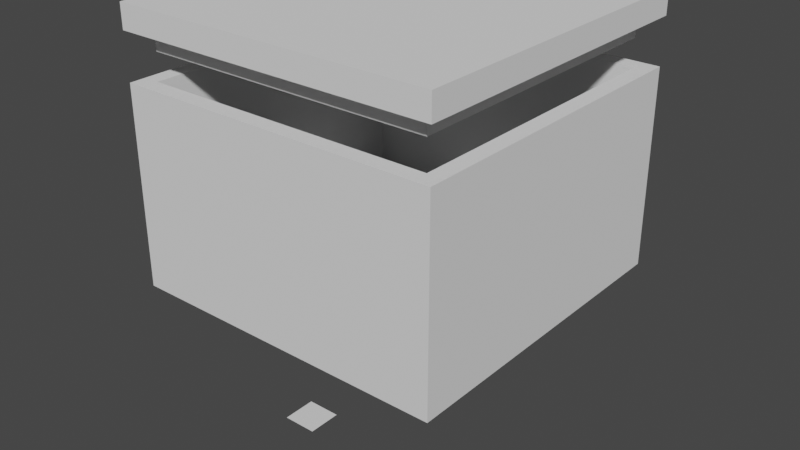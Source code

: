 # Source: jessica.blend  (saved by Blender 2.91.10; exported with 4.5.12 LTS)
import bpy
from mathutils import Matrix  # noqa: F401  (used for matrix-valued properties, if any)

bpy.ops.wm.read_factory_settings(use_empty=True)
scene = bpy.context.scene
scene.name = 'Scene'

# ---- collections
col_collection = bpy.data.collections.new('Collection'); scene.collection.children.link(col_collection)

# ---- world
world_world = bpy.data.worlds.new('World'); scene.world = world_world
world_world.use_nodes = True; world_world.node_tree.nodes.clear()
_N = world_world.node_tree.nodes; _L = world_world.node_tree.links
n0 = _N.new('ShaderNodeOutputWorld'); n0.name = 'World Output'; n0.location = (300, 300)
n1 = _N.new('ShaderNodeBackground'); n1.name = 'Background'; n1.location = (10, 300)
n1.inputs[0].default_value = (0.05088, 0.05088, 0.05088, 1.0)
_L.new(n1.outputs[0], n0.inputs[0])
n0.is_active_output = True
world_world.color = (0.05088, 0.05088, 0.05088)
world_world.use_sun_shadow = False
world_world.sun_shadow_jitter_overblur = 0.0

# ---- meshes
me_plane = bpy.data.meshes.new('Plane')
me_plane.from_pydata([(-0.9634, -0.9634, 0.009473), (0.9634, -0.9634, 0.009473), (-0.9634, 0.9634, 0.009473), (0.9634, 0.9634, 0.009473), (-0.9634, -0.9634, 0.5086), (0.9634, -0.9634, 0.5086), (-0.9634, 0.9634, 0.5086), (0.9634, 0.9634, 0.5086), (-1.083, 1.083, 0.0), (-1.083, -1.083, 0.0), (1.083, -1.083, 0.0), (1.083, 1.083, 0.0), (-1.083, 1.083, -0.4108), (-1.083, -1.083, -0.4108), (1.083, -1.083, -0.4108), (1.083, 1.083, -0.4108), (-1.083, 1.083, -0.6465), (-1.083, -1.083, -0.6465), (1.083, -1.083, -0.6465), (1.083, 1.083, -0.6465)], [], [(3, 1, 10, 11), (4, 5, 7, 6), (1, 3, 7, 5), (2, 0, 4, 6), (3, 2, 6, 7), (0, 1, 5, 4), (8, 11, 15, 12), (0, 2, 8, 9), (2, 3, 11, 8), (1, 0, 9, 10), (15, 14, 18, 19), (10, 9, 13, 14), (11, 10, 14, 15), (9, 8, 12, 13), (17, 16, 19, 18), (13, 12, 16, 17), (12, 15, 19, 16), (14, 13, 17, 18)])
_uv = me_plane.uv_layers.new(name='UVMap')
_uv.uv.foreach_set('vector', [1.0, 1.0, 1.0, 0.0, 1.0, 0.0, 1.0, 1.0, 0.0, 0.0, 1.0, 0.0, 1.0, 1.0, 0.0, 1.0, 1.0, 0.0, 1.0, 1.0, 1.0, 1.0, 1.0, 0.0, 0.0, 1.0, 0.0, 0.0, 0.0, 0.0, 0.0, 1.0, 1.0, 1.0, 0.0, 1.0, 0.0, 1.0, 1.0, 1.0, 0.0, 0.0, 1.0, 0.0, 1.0, 0.0, 0.0, 0.0, 0.0, 1.0, 1.0, 1.0, 1.0, 1.0, 0.0, 1.0, 0.0, 0.0, 0.0, 1.0, 0.0, 1.0, 0.0, 0.0, 0.0, 1.0, 1.0, 1.0, 1.0, 1.0, 0.0, 1.0, 1.0, 0.0, 0.0, 0.0, 0.0, 0.0, 1.0, 0.0, 1.0, 1.0, 1.0, 0.0, 1.0, 0.0, 1.0, 1.0, 1.0, 0.0, 0.0, 0.0, 0.0, 0.0, 1.0, 0.0, 1.0, 1.0, 1.0, 0.0, 1.0, 0.0, 1.0, 1.0, 0.0, 0.0, 0.0, 1.0, 0.0, 1.0, 0.0, 0.0, 0.0, 0.0, 0.0, 1.0, 1.0, 1.0, 1.0, 0.0, 0.0, 0.0, 0.0, 1.0, 0.0, 1.0, 0.0, 0.0, 0.0, 1.0, 1.0, 1.0, 1.0, 1.0, 0.0, 1.0, 1.0, 0.0, 0.0, 0.0, 0.0, 0.0, 1.0, 0.0])
me_plane.use_remesh_fix_poles = True
me_plane.use_remesh_preserve_attributes = False
me_plane.use_mirror_vertex_groups = False
me_plane.update()
me_plane_005 = bpy.data.meshes.new('Plane.005')
me_plane_005.from_pydata([(-0.9, -0.9, 0.1), (0.9, -0.9, 0.1), (-0.9, 0.9, 0.1), (0.9, 0.9, 0.1), (-0.9, 0.9, 0.1), (-0.9, -0.9, 0.1), (0.9, -0.9, 0.1), (0.9, 0.9, 0.1), (-0.9, -0.9, 0.1), (0.9, -0.9, 0.1), (0.9, 0.9, 0.1), (-0.9, 0.9, 0.1), (0.9183, -0.9183, 0.1), (-0.9183, -0.9183, 0.1), (0.9183, 0.9183, 0.1), (-0.9183, 0.9183, 0.1), (-0.9, 0.551, 0.1), (-0.9, 0.1837, 0.1), (-0.9, -0.2852, 0.1), (-0.9, -0.6525, 0.1), (0.9, -0.6525, 0.1), (0.9, -0.2852, 0.1), (0.9, 0.1837, 0.1), (0.9, 0.551, 0.1), (-0.9183, -0.6525, 0.1), (-0.9183, -0.2852, 0.1), (-0.9183, 0.2915, 0.1), (-0.9183, 0.4432, 0.1), (0.9183, -0.6525, 0.1), (0.9183, -0.2852, 0.1), (0.9183, 0.2915, 0.1), (0.9183, 0.4432, 0.1), (-0.551, -0.9, 0.1), (-0.1837, -0.9, 0.1), (0.1837, -0.9, 0.1), (0.551, -0.9, 0.1), (0.551, 0.9, 0.1), (0.1837, 0.9, 0.1), (-0.1837, 0.9, 0.1), (-0.551, 0.9, 0.1), (0.551, -0.9183, 0.1), (0.1837, -0.9183, 0.1), (-0.1837, -0.9183, 0.1), (-0.551, -0.9183, 0.1), (0.551, 0.9183, 0.1), (0.1837, 0.9183, 0.1), (-0.1837, 0.9183, 0.1), (-0.551, 0.9183, 0.1), (0.6568, -0.457, 0.1), (0.07786, -0.457, 0.1), (-0.3248, -0.5027, 0.1), (-0.562, -0.5027, 0.1), (0.6568, -0.3057, 0.1), (0.07786, -0.3057, 0.1), (-0.3248, -0.2655, 0.1), (-0.562, -0.2655, 0.1), (0.6568, 0.3939, 0.1), (0.1837, 0.3939, 0.1), (-0.1837, 0.3939, 0.1), (-0.562, 0.3939, 0.1), (0.6568, 0.5456, 0.1), (0.1837, 0.5456, 0.1), (-0.1837, 0.5456, 0.1), (-0.562, 0.5456, 0.1), (0.9, -0.9, 1.058), (-0.9, 0.9, 0.8594), (-0.9, -0.9, 0.8594), (0.9, -0.9, 1.058), (0.9, 0.9, 0.8594), (-0.9, -0.9, 0.8594), (0.9, -0.9, 0.8594), (0.9, 0.9, 0.8594), (-0.9, 0.9, 0.8594), (-0.9, 0.551, 0.8594), (-0.9, 0.1837, 0.8594), (-0.9, -0.2852, 0.8594), (-0.9, -0.6525, 0.8594), (0.9, -0.6525, 0.8594), (0.9, -0.2852, 0.8594), (0.9, 0.1837, 0.8594), (0.9, 0.551, 0.8594), (-0.551, -0.9, 0.8594), (-0.1837, -0.9, 0.8594), (0.1837, -0.9, 0.8594), (0.551, -0.9, 0.8594), (0.551, 0.9, 0.8594), (0.1837, 0.9, 0.8594), (-0.1837, 0.9, 0.8594), (-0.551, 0.9, 0.8594), (-1.0, -1.0, 0.0), (1.0, -1.0, 0.0), (-1.0, 1.0, 0.0), (1.0, 1.0, 0.0), (-1.0, 0.9183, 0.0), (-1.0, -0.9183, 0.0), (1.0, -0.9183, 0.0), (1.0, 0.9183, 0.0), (-0.9183, -1.0, 0.0), (0.9183, -1.0, 0.0), (0.9183, 1.0, 0.0), (-0.9183, 1.0, 0.0), (0.9183, -0.9183, 0.0), (-0.9183, -0.9183, 0.0), (0.9183, 0.9183, 0.0), (-0.9183, 0.9183, 0.0), (-1.0, 0.551, 0.0), (-1.0, 0.1837, 0.0), (-1.0, -0.2852, 0.0), (-1.0, -0.6525, 0.0), (1.0, -0.6525, 0.0), (1.0, -0.2852, 0.0), (1.0, 0.1837, 0.0), (1.0, 0.551, 0.0), (-0.9183, -0.6525, 0.0), (-0.9183, -0.2852, 0.0), (-0.9183, 0.2915, 0.0), (-0.9183, 0.4432, 0.0), (0.9183, -0.6525, 0.0), (0.9183, -0.2852, 0.0), (0.9183, 0.2915, 0.0), (0.9183, 0.4432, 0.0), (-0.551, -1.0, 0.0), (-0.1837, -1.0, 0.0), (0.1837, -1.0, 0.0), (0.551, -1.0, 0.0), (0.551, 1.0, 0.0), (0.1837, 1.0, 0.0), (-0.1837, 1.0, 0.0), (-0.551, 1.0, 0.0), (0.551, -0.9183, 0.0), (0.1837, -0.9183, 0.0), (-0.1837, -0.9183, 0.0), (-0.551, -0.9183, 0.0), (0.551, 0.9183, 0.0), (0.1837, 0.9183, 0.0), (-0.1837, 0.9183, 0.0), (-0.551, 0.9183, 0.0), (0.6568, -0.457, 0.0), (0.07786, -0.457, 0.0), (-0.3248, -0.5027, 0.0), (-0.562, -0.5027, 0.0), (0.6568, -0.3057, 0.0), (0.07786, -0.3057, 0.0), (-0.3248, -0.2655, 0.0), (-0.562, -0.2655, 0.0), (0.6568, 0.3939, 0.0), (0.1837, 0.3939, 0.0), (-0.1837, 0.3939, 0.0), (-0.562, 0.3939, 0.0), (0.6568, 0.5456, 0.0), (0.1837, 0.5456, 0.0), (-0.1837, 0.5456, 0.0), (-0.562, 0.5456, 0.0), (-1.0, -1.0, 0.8594), (1.0, -1.0, 0.8594), (-1.0, 1.0, 0.8594), (1.0, 1.0, 0.8594), (-1.0, 0.9183, 0.8594), (-1.0, -0.9183, 0.8594), (1.0, -0.9183, 0.8594), (1.0, 0.9183, 0.8594), (-0.9183, -1.0, 0.8594), (0.9183, -1.0, 0.8594), (0.9183, 1.0, 0.8594), (-0.9183, 1.0, 0.8594), (-1.0, 0.551, 0.8594), (-1.0, 0.1837, 0.8594), (-1.0, -0.2852, 0.8594), (-1.0, -0.6525, 0.8594), (1.0, -0.6525, 0.8594), (1.0, -0.2852, 0.8594), (1.0, 0.1837, 0.8594), (1.0, 0.551, 0.8594), (-0.551, -1.0, 0.8594), (-0.1837, -1.0, 0.8594), (0.1837, -1.0, 0.8594), (0.551, -1.0, 0.8594), (0.551, 1.0, 0.8594), (0.1837, 1.0, 0.8594), (-0.1837, 1.0, 0.8594), (-0.551, 1.0, 0.8594)], [(64, 67)], [(14, 7, 3, 10), (9, 1, 6, 12), (31, 23, 7, 14), (16, 27, 15, 4), (60, 31, 14, 44), (0, 8, 13, 5), (35, 9, 12, 40), (4, 15, 11, 2), (44, 14, 10, 36), (40, 12, 28, 48), (48, 28, 29, 52), (52, 29, 30, 56), (56, 30, 31, 60), (5, 13, 24, 19), (19, 24, 25, 18), (18, 25, 26, 17), (17, 26, 27, 16), (12, 6, 20, 28), (28, 20, 21, 29), (29, 21, 22, 30), (30, 22, 23, 31), (26, 59, 63, 27), (25, 55, 59, 26), (55, 54, 58, 59), (54, 53, 57, 58), (53, 52, 56, 57), (24, 51, 55, 25), (50, 49, 53, 54), (13, 43, 51, 24), (43, 42, 50, 51), (42, 41, 49, 50), (41, 40, 48, 49), (15, 47, 39, 11), (47, 46, 38, 39), (46, 45, 37, 38), (45, 44, 36, 37), (8, 32, 43, 13), (32, 33, 42, 43), (33, 34, 41, 42), (34, 35, 40, 41), (27, 63, 47, 15), (63, 62, 46, 47), (62, 61, 45, 46), (61, 60, 44, 45), (20, 6, 70, 77), (19, 18, 75, 76), (34, 33, 82, 83), (35, 34, 83, 84), (21, 20, 77, 78), (36, 10, 71, 85), (22, 21, 78, 79), (37, 36, 85, 86), (23, 22, 79, 80), (38, 37, 86, 87), (5, 19, 76, 66), (39, 38, 87, 88), (7, 23, 80, 68), (16, 4, 65, 73), (9, 35, 84, 70), (17, 16, 73, 74), (32, 8, 69, 81), (18, 17, 74, 75), (33, 32, 81, 82), (11, 39, 88, 72), (103, 99, 92, 96), (98, 101, 95, 90), (120, 103, 96, 112), (105, 93, 104, 116), (149, 133, 103, 120), (89, 94, 102, 97), (124, 129, 101, 98), (93, 91, 100, 104), (133, 125, 99, 103), (129, 137, 117, 101), (137, 141, 118, 117), (141, 145, 119, 118), (145, 149, 120, 119), (94, 108, 113, 102), (108, 107, 114, 113), (107, 106, 115, 114), (106, 105, 116, 115), (101, 117, 109, 95), (117, 118, 110, 109), (118, 119, 111, 110), (119, 120, 112, 111), (115, 116, 152, 148), (114, 115, 148, 144), (144, 148, 147, 143), (143, 147, 146, 142), (142, 146, 145, 141), (113, 114, 144, 140), (139, 143, 142, 138), (102, 113, 140, 132), (132, 140, 139, 131), (131, 139, 138, 130), (130, 138, 137, 129), (104, 100, 128, 136), (136, 128, 127, 135), (135, 127, 126, 134), (134, 126, 125, 133), (97, 102, 132, 121), (121, 132, 131, 122), (122, 131, 130, 123), (123, 130, 129, 124), (116, 104, 136, 152), (152, 136, 135, 151), (151, 135, 134, 150), (150, 134, 133, 149), (89, 153, 158, 94), (108, 168, 167, 107), (123, 175, 174, 122), (90, 154, 162, 98), (109, 169, 159, 95), (124, 176, 175, 123), (92, 156, 160, 96), (110, 170, 169, 109), (125, 177, 163, 99), (91, 155, 164, 100), (111, 171, 170, 110), (126, 178, 177, 125), (93, 157, 155, 91), (112, 172, 171, 111), (127, 179, 178, 126), (94, 158, 168, 108), (128, 180, 179, 127), (95, 159, 154, 90), (96, 160, 172, 112), (97, 161, 153, 89), (105, 165, 157, 93), (98, 162, 176, 124), (106, 166, 165, 105), (121, 173, 161, 97), (99, 163, 156, 92), (107, 167, 166, 106), (122, 174, 173, 121), (100, 164, 180, 128), (49, 48, 137, 138), (51, 50, 139, 140), (52, 53, 142, 141), (54, 55, 144, 143), (57, 56, 145, 146), (58, 57, 146, 147), (59, 58, 147, 148), (60, 61, 150, 149), (61, 62, 151, 150), (62, 63, 152, 151), (63, 59, 148, 152), (56, 60, 149, 145), (55, 51, 140, 144), (50, 54, 143, 139), (53, 49, 138, 142), (48, 52, 141, 137), (81, 69, 161, 173), (70, 84, 176, 162), (154, 159, 70, 162), (74, 73, 165, 166), (75, 74, 166, 167), (76, 75, 167, 168), (78, 77, 169, 170), (79, 78, 170, 171), (80, 79, 171, 172), (82, 81, 173, 174), (83, 82, 174, 175), (84, 83, 175, 176), (169, 77, 70, 159), (86, 85, 177, 178), (87, 86, 178, 179), (88, 87, 179, 180), (66, 76, 168, 158), (153, 161, 69, 158), (72, 88, 180, 164), (73, 65, 157, 165), (155, 157, 65, 72, 164), (85, 71, 163, 177), (68, 80, 172, 160), (156, 163, 71, 68, 160)])
_uv = me_plane_005.uv_layers.new(name='UVMap')
_uv.uv.foreach_set('vector', [0.95, 0.95, 1.0, 0.95, 1.0, 1.0, 0.95, 1.0, 0.95, 0.0, 1.0, 0.0, 1.0, 0.05, 0.95, 0.05, 0.95, 0.77, 1.0, 0.77, 1.0, 0.95, 0.95, 0.95, 0.0, 0.77, 0.05, 0.77, 0.05, 0.95, 0.0, 0.95, 0.77, 0.77, 0.95, 0.77, 0.95, 0.95, 0.77, 0.95, 0.0, 0.0, 0.05, 0.0, 0.05, 0.05, 0.0, 0.05, 0.77, 0.0, 0.95, 0.0, 0.95, 0.05, 0.77, 0.05, 0.0, 0.95, 0.05, 0.95, 0.05, 1.0, 0.0, 1.0, 0.77, 0.95, 0.95, 0.95, 0.95, 1.0, 0.77, 1.0, 0.77, 0.05, 0.95, 0.05, 0.95, 0.23, 0.77, 0.23, 0.77, 0.23, 0.95, 0.23, 0.95, 0.41, 0.77, 0.41, 0.77, 0.41, 0.95, 0.41, 0.95, 0.59, 0.77, 0.59, 0.77, 0.59, 0.95, 0.59, 0.95, 0.77, 0.77, 0.77, 0.0, 0.05, 0.05, 0.05, 0.05, 0.23, 0.0, 0.23, 0.0, 0.23, 0.05, 0.23, 0.05, 0.41, 0.0, 0.41, 0.0, 0.41, 0.05, 0.41, 0.05, 0.59, 0.0, 0.59, 0.0, 0.59, 0.05, 0.59, 0.05, 0.77, 0.0, 0.77, 0.95, 0.05, 1.0, 0.05, 1.0, 0.23, 0.95, 0.23, 0.95, 0.23, 1.0, 0.23, 1.0, 0.41, 0.95, 0.41, 0.95, 0.41, 1.0, 0.41, 1.0, 0.59, 0.95, 0.59, 0.95, 0.59, 1.0, 0.59, 1.0, 0.77, 0.95, 0.77, 0.05, 0.59, 0.23, 0.59, 0.23, 0.77, 0.05, 0.77, 0.05, 0.41, 0.23, 0.41, 0.23, 0.59, 0.05, 0.59, 0.23, 0.41, 0.41, 0.41, 0.41, 0.59, 0.23, 0.59, 0.41, 0.41, 0.59, 0.41, 0.59, 0.59, 0.41, 0.59, 0.59, 0.41, 0.77, 0.41, 0.77, 0.59, 0.59, 0.59, 0.05, 0.23, 0.23, 0.23, 0.23, 0.41, 0.05, 0.41, 0.41, 0.23, 0.59, 0.23, 0.59, 0.41, 0.41, 0.41, 0.05, 0.05, 0.23, 0.05, 0.23, 0.23, 0.05, 0.23, 0.23, 0.05, 0.41, 0.05, 0.41, 0.23, 0.23, 0.23, 0.41, 0.05, 0.59, 0.05, 0.59, 0.23, 0.41, 0.23, 0.59, 0.05, 0.77, 0.05, 0.77, 0.23, 0.59, 0.23, 0.05, 0.95, 0.23, 0.95, 0.23, 1.0, 0.05, 1.0, 0.23, 0.95, 0.41, 0.95, 0.41, 1.0, 0.23, 1.0, 0.41, 0.95, 0.59, 0.95, 0.59, 1.0, 0.41, 1.0, 0.59, 0.95, 0.77, 0.95, 0.77, 1.0, 0.59, 1.0, 0.05, 0.0, 0.23, 0.0, 0.23, 0.05, 0.05, 0.05, 0.23, 0.0, 0.41, 0.0, 0.41, 0.05, 0.23, 0.05, 0.41, 0.0, 0.59, 0.0, 0.59, 0.05, 0.41, 0.05, 0.59, 0.0, 0.77, 0.0, 0.77, 0.05, 0.59, 0.05, 0.05, 0.77, 0.23, 0.77, 0.23, 0.95, 0.05, 0.95, 0.23, 0.77, 0.41, 0.77, 0.41, 0.95, 0.23, 0.95, 0.41, 0.77, 0.59, 0.77, 0.59, 0.95, 0.41, 0.95, 0.59, 0.77, 0.77, 0.77, 0.77, 0.95, 0.59, 0.95, 1.0, 0.23, 1.0, 0.05, 0.0, 0.0, 1.0, 0.23, 0.0, 0.23, 0.0, 0.41, 0.0, 0.41, 0.0, 0.23, 0.59, 0.0, 0.41, 0.0, 0.41, 0.0, 0.59, 0.0, 0.77, 0.0, 0.59, 0.0, 0.59, 0.0, 0.77, 0.0, 1.0, 0.41, 1.0, 0.23, 1.0, 0.23, 1.0, 0.41, 0.77, 1.0, 0.95, 1.0, 0.95, 1.0, 0.77, 1.0, 1.0, 0.59, 1.0, 0.41, 1.0, 0.41, 1.0, 0.59, 0.59, 1.0, 0.77, 1.0, 0.77, 1.0, 0.59, 1.0, 1.0, 0.77, 1.0, 0.59, 1.0, 0.59, 1.0, 0.77, 0.41, 1.0, 0.59, 1.0, 0.59, 1.0, 0.41, 1.0, 0.0, 0.05, 0.0, 0.23, 0.0, 0.23, 0.0, 0.05, 0.23, 1.0, 0.41, 1.0, 0.41, 1.0, 0.23, 1.0, 1.0, 0.95, 1.0, 0.77, 1.0, 0.77, 1.0, 0.95, 0.0, 0.77, 0.0, 0.95, 0.0, 0.95, 0.0, 0.77, 0.95, 0.0, 0.77, 0.0, 0.77, 0.0, 0.95, 0.0, 0.0, 0.59, 0.0, 0.77, 0.0, 0.77, 0.0, 0.59, 0.23, 0.0, 0.05, 0.0, 0.05, 0.0, 0.23, 0.0, 0.0, 0.41, 0.0, 0.59, 0.0, 0.59, 0.0, 0.41, 0.41, 0.0, 0.23, 0.0, 0.23, 0.0, 0.41, 0.0, 0.05, 1.0, 0.23, 1.0, 0.23, 1.0, 0.05, 1.0, 0.95, 0.95, 0.95, 1.0, 1.0, 1.0, 1.0, 0.95, 0.95, 0.0, 0.95, 0.05, 1.0, 0.05, 1.0, 0.0, 0.95, 0.77, 0.95, 0.95, 1.0, 0.95, 1.0, 0.77, 0.0, 0.77, 0.0, 0.95, 0.05, 0.95, 0.05, 0.77, 0.77, 0.77, 0.77, 0.95, 0.95, 0.95, 0.95, 0.77, 0.0, 0.0, 0.0, 0.05, 0.05, 0.05, 0.05, 0.0, 0.77, 0.0, 0.77, 0.05, 0.95, 0.05, 0.95, 0.0, 0.0, 0.95, 0.0, 1.0, 0.05, 1.0, 0.05, 0.95, 0.77, 0.95, 0.77, 1.0, 0.95, 1.0, 0.95, 0.95, 0.77, 0.05, 0.77, 0.23, 0.95, 0.23, 0.95, 0.05, 0.77, 0.23, 0.77, 0.41, 0.95, 0.41, 0.95, 0.23, 0.77, 0.41, 0.77, 0.59, 0.95, 0.59, 0.95, 0.41, 0.77, 0.59, 0.77, 0.77, 0.95, 0.77, 0.95, 0.59, 0.0, 0.05, 0.0, 0.23, 0.05, 0.23, 0.05, 0.05, 0.0, 0.23, 0.0, 0.41, 0.05, 0.41, 0.05, 0.23, 0.0, 0.41, 0.0, 0.59, 0.05, 0.59, 0.05, 0.41, 0.0, 0.59, 0.0, 0.77, 0.05, 0.77, 0.05, 0.59, 0.95, 0.05, 0.95, 0.23, 1.0, 0.23, 1.0, 0.05, 0.95, 0.23, 0.95, 0.41, 1.0, 0.41, 1.0, 0.23, 0.95, 0.41, 0.95, 0.59, 1.0, 0.59, 1.0, 0.41, 0.95, 0.59, 0.95, 0.77, 1.0, 0.77, 1.0, 0.59, 0.05, 0.59, 0.05, 0.77, 0.23, 0.77, 0.23, 0.59, 0.05, 0.41, 0.05, 0.59, 0.23, 0.59, 0.23, 0.41, 0.23, 0.41, 0.23, 0.59, 0.41, 0.59, 0.41, 0.41, 0.41, 0.41, 0.41, 0.59, 0.59, 0.59, 0.59, 0.41, 0.59, 0.41, 0.59, 0.59, 0.77, 0.59, 0.77, 0.41, 0.05, 0.23, 0.05, 0.41, 0.23, 0.41, 0.23, 0.23, 0.41, 0.23, 0.41, 0.41, 0.59, 0.41, 0.59, 0.23, 0.05, 0.05, 0.05, 0.23, 0.23, 0.23, 0.23, 0.05, 0.23, 0.05, 0.23, 0.23, 0.41, 0.23, 0.41, 0.05, 0.41, 0.05, 0.41, 0.23, 0.59, 0.23, 0.59, 0.05, 0.59, 0.05, 0.59, 0.23, 0.77, 0.23, 0.77, 0.05, 0.05, 0.95, 0.05, 1.0, 0.23, 1.0, 0.23, 0.95, 0.23, 0.95, 0.23, 1.0, 0.41, 1.0, 0.41, 0.95, 0.41, 0.95, 0.41, 1.0, 0.59, 1.0, 0.59, 0.95, 0.59, 0.95, 0.59, 1.0, 0.77, 1.0, 0.77, 0.95, 0.05, 0.0, 0.05, 0.05, 0.23, 0.05, 0.23, 0.0, 0.23, 0.0, 0.23, 0.05, 0.41, 0.05, 0.41, 0.0, 0.41, 0.0, 0.41, 0.05, 0.59, 0.05, 0.59, 0.0, 0.59, 0.0, 0.59, 0.05, 0.77, 0.05, 0.77, 0.0, 0.05, 0.77, 0.05, 0.95, 0.23, 0.95, 0.23, 0.77, 0.23, 0.77, 0.23, 0.95, 0.41, 0.95, 0.41, 0.77, 0.41, 0.77, 0.41, 0.95, 0.59, 0.95, 0.59, 0.77, 0.59, 0.77, 0.59, 0.95, 0.77, 0.95, 0.77, 0.77, 0.0, 0.0, 0.0, 0.0, 0.0, 0.05, 0.0, 0.05, 0.0, 0.23, 0.0, 0.23, 0.0, 0.41, 0.0, 0.41, 0.59, 0.0, 0.59, 0.0, 0.41, 0.0, 0.41, 0.0, 1.0, 0.0, 1.0, 0.0, 0.95, 0.0, 0.95, 0.0, 1.0, 0.23, 1.0, 0.23, 1.0, 0.05, 1.0, 0.05, 0.77, 0.0, 0.77, 0.0, 0.59, 0.0, 0.59, 0.0, 1.0, 1.0, 1.0, 1.0, 1.0, 0.95, 1.0, 0.95, 1.0, 0.41, 1.0, 0.41, 1.0, 0.23, 1.0, 0.23, 0.77, 1.0, 0.77, 1.0, 0.95, 1.0, 0.95, 1.0, 0.0, 1.0, 0.0, 1.0, 0.05, 1.0, 0.05, 1.0, 1.0, 0.59, 1.0, 0.59, 1.0, 0.41, 1.0, 0.41, 0.59, 1.0, 0.59, 1.0, 0.77, 1.0, 0.77, 1.0, 0.0, 0.95, 0.0, 0.95, 0.0, 1.0, 0.0, 1.0, 1.0, 0.77, 1.0, 0.77, 1.0, 0.59, 1.0, 0.59, 0.41, 1.0, 0.41, 1.0, 0.59, 1.0, 0.59, 1.0, 0.0, 0.05, 0.0, 0.05, 0.0, 0.23, 0.0, 0.23, 0.23, 1.0, 0.23, 1.0, 0.41, 1.0, 0.41, 1.0, 1.0, 0.05, 1.0, 0.05, 1.0, 0.0, 1.0, 0.0, 1.0, 0.95, 1.0, 0.95, 1.0, 0.77, 1.0, 0.77, 0.05, 0.0, 0.05, 0.0, 0.0, 0.0, 0.0, 0.0, 0.0, 0.77, 0.0, 0.77, 0.0, 0.95, 0.0, 0.95, 0.95, 0.0, 0.95, 0.0, 0.77, 0.0, 0.77, 0.0, 0.0, 0.59, 0.0, 0.59, 0.0, 0.77, 0.0, 0.77, 0.23, 0.0, 0.23, 0.0, 0.05, 0.0, 0.05, 0.0, 0.95, 1.0, 0.95, 1.0, 1.0, 1.0, 1.0, 1.0, 0.0, 0.41, 0.0, 0.41, 0.0, 0.59, 0.0, 0.59, 0.41, 0.0, 0.41, 0.0, 0.23, 0.0, 0.23, 0.0, 0.05, 1.0, 0.05, 1.0, 0.23, 1.0, 0.23, 1.0, 0.59, 0.23, 0.77, 0.23, 0.77, 0.23, 0.59, 0.23, 0.23, 0.23, 0.41, 0.23, 0.41, 0.23, 0.23, 0.23, 0.77, 0.41, 0.59, 0.41, 0.59, 0.41, 0.77, 0.41, 0.41, 0.41, 0.23, 0.41, 0.23, 0.41, 0.41, 0.41, 0.59, 0.59, 0.77, 0.59, 0.77, 0.59, 0.59, 0.59, 0.41, 0.59, 0.59, 0.59, 0.59, 0.59, 0.41, 0.59, 0.23, 0.59, 0.41, 0.59, 0.41, 0.59, 0.23, 0.59, 0.77, 0.77, 0.59, 0.77, 0.59, 0.77, 0.77, 0.77, 0.59, 0.77, 0.41, 0.77, 0.41, 0.77, 0.59, 0.77, 0.41, 0.77, 0.23, 0.77, 0.23, 0.77, 0.41, 0.77, 0.23, 0.77, 0.23, 0.59, 0.23, 0.59, 0.23, 0.77, 0.77, 0.59, 0.77, 0.77, 0.77, 0.77, 0.77, 0.59, 0.23, 0.41, 0.23, 0.23, 0.23, 0.23, 0.23, 0.41, 0.41, 0.23, 0.41, 0.41, 0.41, 0.41, 0.41, 0.23, 0.59, 0.41, 0.59, 0.23, 0.59, 0.23, 0.59, 0.41, 0.77, 0.23, 0.77, 0.41, 0.77, 0.41, 0.77, 0.23, 0.23, 0.0, 0.05, 0.0, 0.05, 0.0, 0.23, 0.0, 0.0, 0.0, 0.77, 0.0, 0.77, 0.0, 0.95, 0.0, 1.0, 0.0, 1.0, 0.05, 0.0, 0.0, 0.95, 0.0, 0.0, 0.59, 0.0, 0.77, 0.0, 0.77, 0.0, 0.59, 0.0, 0.41, 0.0, 0.59, 0.0, 0.59, 0.0, 0.41, 0.0, 0.23, 0.0, 0.41, 0.0, 0.41, 0.0, 0.23, 1.0, 0.41, 1.0, 0.23, 1.0, 0.23, 1.0, 0.41, 1.0, 0.59, 1.0, 0.41, 1.0, 0.41, 1.0, 0.59, 1.0, 0.77, 1.0, 0.59, 1.0, 0.59, 1.0, 0.77, 0.41, 0.0, 0.23, 0.0, 0.23, 0.0, 0.41, 0.0, 0.59, 0.0, 0.41, 0.0, 0.41, 0.0, 0.59, 0.0, 0.77, 0.0, 0.59, 0.0, 0.59, 0.0, 0.77, 0.0, 1.0, 0.23, 1.0, 0.23, 0.0, 0.0, 1.0, 0.05, 0.59, 1.0, 0.77, 1.0, 0.77, 1.0, 0.59, 1.0, 0.41, 1.0, 0.59, 1.0, 0.59, 1.0, 0.41, 1.0, 0.23, 1.0, 0.41, 1.0, 0.41, 1.0, 0.23, 1.0, 0.0, 0.05, 0.0, 0.23, 0.0, 0.23, 0.0, 0.05, 0.0, 0.0, 0.05, 0.0, 0.05, 0.0, 0.0, 0.05, 0.05, 1.0, 0.23, 1.0, 0.23, 1.0, 0.05, 1.0, 0.0, 0.77, 0.0, 0.95, 0.0, 0.95, 0.0, 0.77, 0.0, 1.0, 0.0, 0.95, 0.0, 0.95, 0.05, 1.0, 0.05, 1.0, 0.77, 1.0, 0.95, 1.0, 0.95, 1.0, 0.77, 1.0, 1.0, 0.95, 1.0, 0.77, 1.0, 0.77, 1.0, 0.95, 1.0, 1.0, 0.95, 1.0, 0.95, 1.0, 1.0, 0.95, 1.0, 0.95])
me_plane_005.use_remesh_fix_poles = True
me_plane_005.use_remesh_preserve_attributes = False
me_plane_005.use_mirror_vertex_groups = False
me_plane_005.update()
me_plane_006 = bpy.data.meshes.new('Plane.006')
me_plane_006.from_pydata([(-1.0, -1.0, 0.0), (1.0, -1.0, 0.0), (-1.0, 1.0, 0.0), (1.0, 1.0, 0.0)], [], [(0, 1, 3, 2)])
_uv = me_plane_006.uv_layers.new(name='UVMap')
_uv.uv.foreach_set('vector', [0.0, 0.0, 1.0, 0.0, 1.0, 1.0, 0.0, 1.0])
me_plane_006.use_remesh_fix_poles = True
me_plane_006.use_remesh_preserve_attributes = False
me_plane_006.use_mirror_vertex_groups = False
me_plane_006.update()

# ---- objects
ob_plane = bpy.data.objects.new('Plane', me_plane)
ob_plane_001 = bpy.data.objects.new('Plane.001', me_plane_005)
ob_plane_002 = bpy.data.objects.new('Plane.002', me_plane_006)

# ---- transforms, parenting, visibility, modifiers, constraints
ob_plane.location = (0.0, 0.0, 11.52)
ob_plane.rotation_euler = (3.142, -0.0, 0.0)
ob_plane.scale = (4.242, 4.242, 1.06)
ob_plane.lineart.crease_threshold = 0.0
ob_plane_001.location = (0.0, 0.0, 4.623)
ob_plane_001.scale = (4.581, 4.581, 6.516)
ob_plane_001.lineart.crease_threshold = 0.0
ob_plane_002.location = (-1.903, -1.647, 0.0)
ob_plane_002.scale = (0.5, 0.5, 1.0)
ob_plane_002.lineart.crease_threshold = 0.0

# ---- collection membership
col_collection.objects.link(ob_plane)
col_collection.objects.link(ob_plane_001)
col_collection.objects.link(ob_plane_002)

# ---- scene / render settings (as saved in the file)
scene.frame_start = 1; scene.frame_end = 250; scene.frame_set(1)
scene.render.engine = 'BLENDER_EEVEE_NEXT'
scene.cycles.use_denoising = False
scene.cycles.samples = 128
scene.cycles.sampling_pattern = 'TABULATED_SOBOL'
scene.cycles.use_adaptive_sampling = False
scene.cycles.use_light_tree = False
scene.view_settings.view_transform = 'Filmic'
bpy.context.view_layer.update()

# ---- added for rendering (the .blend has no active camera and no usable light): camera, sun
cam_auto = bpy.data.cameras.new('AutoCamera')
cam_auto.lens = 50.0
cam_auto.sensor_width = 36.0
cam_auto.clip_end = 1000.0
ob_auto_camera = bpy.data.objects.new('AutoCamera', cam_auto)
scene.collection.objects.link(ob_auto_camera)
ob_auto_camera.location = (16.4967, -19.796, 19.2994)
ob_auto_camera.rotation_euler = (1.09748, -7.21219e-08, 0.694738)
scene.camera = ob_auto_camera
light_auto_sun = bpy.data.lights.new('AutoSun', 'SUN')
light_auto_sun.energy = 3.0
light_auto_sun.angle = 0.0523599
ob_auto_sun = bpy.data.objects.new('AutoSun', light_auto_sun)
scene.collection.objects.link(ob_auto_sun)
ob_auto_sun.rotation_euler = (0.872665, 0.174533, 0.523599)
bpy.context.view_layer.update()
